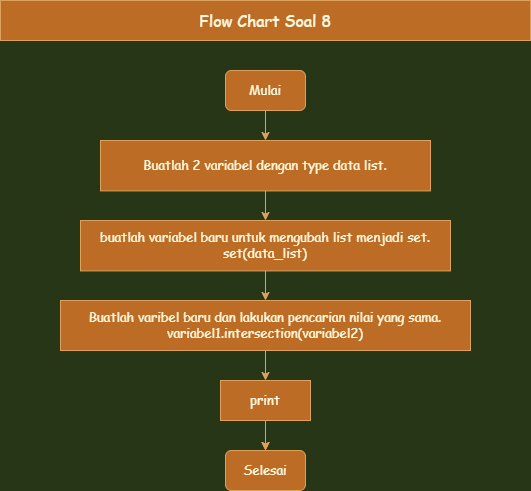

The diagram above was exported from draw.io. Its source (the exported page's mxGraphModel, read from the mxfile embedded in the PNG):
<mxGraphModel dx="736" dy="445" grid="1" gridSize="10" guides="1" tooltips="1" connect="1" arrows="1" fold="1" page="1" pageScale="1" pageWidth="850" pageHeight="1400" background="#283618" math="0" shadow="0">
  <root>
    <mxCell id="0" />
    <mxCell id="1" parent="0" />
    <mxCell id="T3YwcKFQwuvO6knvWJwb-1" value="" style="edgeStyle=orthogonalEdgeStyle;rounded=0;orthogonalLoop=1;jettySize=auto;html=1;strokeColor=#DDA15E;fontFamily=Comic Sans MS;fontSize=13;fontColor=#FEFAE0;fillColor=#BC6C25;labelBackgroundColor=#283618;" edge="1" parent="1" source="T3YwcKFQwuvO6knvWJwb-2" target="T3YwcKFQwuvO6knvWJwb-4">
      <mxGeometry relative="1" as="geometry" />
    </mxCell>
    <mxCell id="T3YwcKFQwuvO6knvWJwb-2" value="&lt;font face=&quot;Comic Sans MS&quot; style=&quot;font-size: 13px;&quot;&gt;Mulai&lt;/font&gt;" style="rounded=1;whiteSpace=wrap;html=1;strokeColor=#DDA15E;fontColor=#FEFAE0;fillColor=#BC6C25;fontSize=13;" vertex="1" parent="1">
      <mxGeometry x="355" y="70" width="80" height="40" as="geometry" />
    </mxCell>
    <mxCell id="T3YwcKFQwuvO6knvWJwb-16" style="edgeStyle=orthogonalEdgeStyle;rounded=0;orthogonalLoop=1;jettySize=auto;html=1;exitX=0.5;exitY=1;exitDx=0;exitDy=0;entryX=0.5;entryY=0;entryDx=0;entryDy=0;strokeColor=#DDA15E;fontColor=#FEFAE0;fillColor=#BC6C25;" edge="1" parent="1" source="T3YwcKFQwuvO6knvWJwb-4" target="T3YwcKFQwuvO6knvWJwb-15">
      <mxGeometry relative="1" as="geometry" />
    </mxCell>
    <mxCell id="T3YwcKFQwuvO6knvWJwb-4" value="Buatlah 2 variabel dengan type data list." style="rounded=0;whiteSpace=wrap;html=1;strokeColor=#DDA15E;fontFamily=Comic Sans MS;fontColor=#FEFAE0;fillColor=#BC6C25;fontSize=13;" vertex="1" parent="1">
      <mxGeometry x="230" y="140" width="330" height="50.4" as="geometry" />
    </mxCell>
    <mxCell id="T3YwcKFQwuvO6knvWJwb-5" value="Flow Chart Soal 8" style="rounded=0;whiteSpace=wrap;html=1;strokeColor=#DDA15E;fontFamily=Comic Sans MS;fontColor=#FEFAE0;fillColor=#BC6C25;fontSize=16;" vertex="1" parent="1">
      <mxGeometry x="130" width="530" height="40" as="geometry" />
    </mxCell>
    <mxCell id="T3YwcKFQwuvO6knvWJwb-14" style="edgeStyle=orthogonalEdgeStyle;rounded=0;orthogonalLoop=1;jettySize=auto;html=1;exitX=0.5;exitY=1;exitDx=0;exitDy=0;entryX=0.5;entryY=0;entryDx=0;entryDy=0;labelBackgroundColor=#283618;strokeColor=#DDA15E;fontColor=#FEFAE0;" edge="1" parent="1" source="T3YwcKFQwuvO6knvWJwb-7" target="T3YwcKFQwuvO6knvWJwb-10">
      <mxGeometry relative="1" as="geometry" />
    </mxCell>
    <mxCell id="T3YwcKFQwuvO6knvWJwb-7" value="Buatlah varibel baru dan lakukan pencarian nilai yang sama.&lt;br&gt;variabel1.intersection(variabel2)" style="rounded=0;whiteSpace=wrap;html=1;strokeColor=#DDA15E;fontFamily=Comic Sans MS;fontColor=#FEFAE0;fillColor=#BC6C25;fontSize=13;" vertex="1" parent="1">
      <mxGeometry x="190" y="300" width="410" height="50" as="geometry" />
    </mxCell>
    <mxCell id="T3YwcKFQwuvO6knvWJwb-8" value="" style="edgeStyle=orthogonalEdgeStyle;rounded=0;orthogonalLoop=1;jettySize=auto;html=1;strokeColor=#DDA15E;fontFamily=Comic Sans MS;fontSize=13;fontColor=#FEFAE0;fillColor=#BC6C25;labelBackgroundColor=#283618;" edge="1" parent="1" source="T3YwcKFQwuvO6knvWJwb-10" target="T3YwcKFQwuvO6knvWJwb-11">
      <mxGeometry relative="1" as="geometry" />
    </mxCell>
    <mxCell id="T3YwcKFQwuvO6knvWJwb-9" value="" style="edgeStyle=orthogonalEdgeStyle;rounded=0;orthogonalLoop=1;jettySize=auto;html=1;labelBackgroundColor=#283618;strokeColor=#DDA15E;fontColor=#FEFAE0;" edge="1" parent="1" source="T3YwcKFQwuvO6knvWJwb-10" target="T3YwcKFQwuvO6knvWJwb-11">
      <mxGeometry relative="1" as="geometry" />
    </mxCell>
    <mxCell id="T3YwcKFQwuvO6knvWJwb-10" value="print" style="rounded=0;whiteSpace=wrap;html=1;strokeColor=#DDA15E;fontFamily=Comic Sans MS;fontColor=#FEFAE0;fillColor=#BC6C25;fontSize=13;" vertex="1" parent="1">
      <mxGeometry x="350" y="380" width="90" height="40" as="geometry" />
    </mxCell>
    <mxCell id="T3YwcKFQwuvO6knvWJwb-11" value="&lt;font face=&quot;Comic Sans MS&quot; style=&quot;font-size: 13px;&quot;&gt;Selesai&lt;/font&gt;" style="rounded=1;whiteSpace=wrap;html=1;strokeColor=#DDA15E;fontColor=#FEFAE0;fillColor=#BC6C25;fontSize=13;" vertex="1" parent="1">
      <mxGeometry x="355" y="450" width="80" height="40" as="geometry" />
    </mxCell>
    <mxCell id="T3YwcKFQwuvO6knvWJwb-17" style="edgeStyle=orthogonalEdgeStyle;rounded=0;orthogonalLoop=1;jettySize=auto;html=1;exitX=0.5;exitY=1;exitDx=0;exitDy=0;entryX=0.5;entryY=0;entryDx=0;entryDy=0;strokeColor=#DDA15E;fontColor=#FEFAE0;fillColor=#BC6C25;" edge="1" parent="1" source="T3YwcKFQwuvO6knvWJwb-15" target="T3YwcKFQwuvO6knvWJwb-7">
      <mxGeometry relative="1" as="geometry" />
    </mxCell>
    <mxCell id="T3YwcKFQwuvO6knvWJwb-15" value="buatlah variabel baru untuk mengubah list menjadi set.&lt;br&gt;set(data_list)" style="rounded=0;whiteSpace=wrap;html=1;strokeColor=#DDA15E;fontFamily=Comic Sans MS;fontColor=#FEFAE0;fillColor=#BC6C25;fontSize=13;" vertex="1" parent="1">
      <mxGeometry x="210" y="220" width="370" height="50.4" as="geometry" />
    </mxCell>
  </root>
</mxGraphModel>